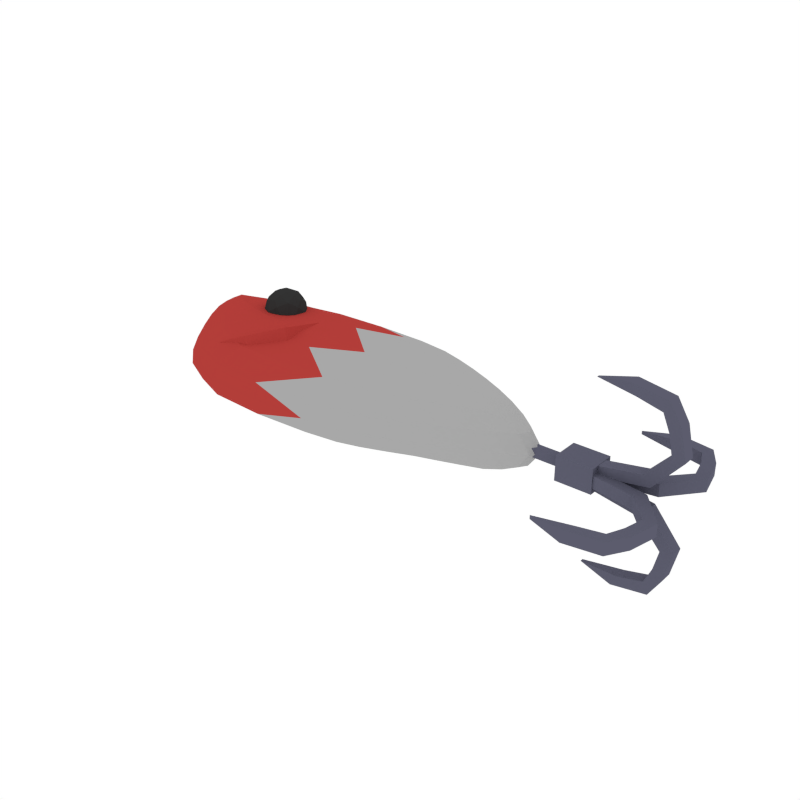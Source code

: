# Source: Lure_2.blend  (saved by Blender 2.79.0; exported with 4.5.12 LTS)
import bpy
from mathutils import Matrix  # noqa: F401  (used for matrix-valued properties, if any)

bpy.ops.wm.read_factory_settings(use_empty=True)
scene = bpy.context.scene
scene.name = 'Scene'

# ---- collections
col_collection_1 = bpy.data.collections.new('Collection 1'); scene.collection.children.link(col_collection_1)

# ---- materials (node trees are filled in below, after node groups)
mat_lure_red = bpy.data.materials.new('Lure_Red')
mat_lure_red.alpha_threshold = 0.0
mat_lure_red.diffuse_color = (0.448, 0.04752, 0.04095, 1.0)
mat_lure_red.roughness = 0.5
mat_lure_grey = bpy.data.materials.new('Lure_Grey')
mat_lure_grey.alpha_threshold = 0.0
mat_lure_grey.diffuse_color = (0.3931, 0.3931, 0.3931, 1.0)
mat_lure_grey.roughness = 0.5
mat_black = bpy.data.materials.new('Black')
mat_black.alpha_threshold = 0.0
mat_black.diffuse_color = (0.0331, 0.0331, 0.0331, 1.0)
mat_black.roughness = 0.5
mat_metal = bpy.data.materials.new('Metal')
mat_metal.alpha_threshold = 0.0
mat_metal.diffuse_color = (0.1067, 0.1074, 0.1523, 1.0)
mat_metal.roughness = 0.5

# ---- material node trees

# ---- world
world_world = bpy.data.worlds.new('World'); scene.world = world_world
world_world.color = (1.0, 1.0, 1.0)
world_world.use_sun_shadow = False
world_world.sun_shadow_jitter_overblur = 0.0
world_world.cycles.sampling_method = 'NONE'
world_world.cycles.sample_map_resolution = 256

# ---- meshes
me_cube_005 = bpy.data.meshes.new('Cube.005')
me_cube_005.from_pydata([(-0.4073, -0.2086, 0.05343), (-0.07696, 0.2961, 0.05343), (0.57, 0.01291, 0.1069), (-0.09417, -0.2642, 0.05343), (-0.07003, 0.01816, -0.1071), (-0.07003, 0.01816, 0.1069), (-0.4719, 0.06432, -0.1072), (-0.3387, 0.03064, 0.1069), (-0.3387, 0.03064, -0.1071), (-0.3726, 0.2689, -0.05356), (-0.6354, 0.1486, -0.05379), (-0.5349, 0.2024, -0.05379), (-0.5467, -0.06582, 0.05343), (-0.4719, 0.06432, 0.1068), (-0.6312, 0.07366, 0.05343), (-0.546, 0.09541, 0.1068), (-0.546, 0.09541, -0.1072), (0.7118, 0.003626, 0.05343), (0.6395, 0.07834, 0.05343), (0.6395, -0.05827, -0.05356), (0.57, 0.01291, -0.1071), (0.1879, 0.02076, -0.1071), (0.3148, 0.02076, -0.1071), (0.4424, 0.02013, -0.1071), (0.2074, -0.2389, -0.05356), (0.3505, -0.1915, -0.05356), (0.495, -0.1288, -0.05356), (0.2059, 0.2768, 0.05343), (0.3505, 0.2294, 0.05343), (0.495, 0.1652, 0.05343), (0.1879, 0.02076, 0.1069), (0.3148, 0.02076, 0.1069), (0.4424, 0.02013, 0.1069), (0.495, 0.1652, -0.05356), (0.3505, 0.2294, -0.05356), (0.2059, 0.2768, -0.05356), (0.495, -0.1288, 0.05343), (0.3505, -0.1915, 0.05343), (0.2074, -0.2389, 0.05343), (0.6395, -0.05827, 0.05343), (0.6395, 0.07834, -0.05356), (0.7118, 0.003626, -0.05356), (-0.6312, 0.07366, -0.05356), (-0.5467, -0.06582, -0.05356), (-0.5349, 0.2024, 0.0532), (-0.6354, 0.1486, 0.0532), (-0.3726, 0.2689, 0.05343), (-0.09417, -0.2642, -0.05356), (-0.07696, 0.2961, -0.05356), (-0.4073, -0.2086, -0.05356), (-0.2346, 0.01951, -0.1071), (-0.2878, -0.2543, 0.05343), (-0.2346, 0.01951, 0.1069), (-0.2562, 0.2893, -0.05356), (-0.06797, 0.2113, -0.09368), (-0.06797, 0.2113, 0.09355), (0.09907, 0.2913, -0.05356), (0.09183, 0.02058, -0.1071), (0.09183, 0.02058, 0.1069), (0.09655, -0.2538, -0.05356), (-0.07987, -0.1761, -0.09368), (-0.07987, -0.1761, 0.09355), (-0.4089, 0.04707, -0.1071), (-0.4834, -0.1411, 0.05343), (-0.4089, 0.04707, 0.1069), (-0.4557, 0.2386, -0.05362), (-0.3635, -0.1345, 0.09355), (-0.3635, -0.1345, -0.09368), (-0.3395, 0.1955, 0.09355), (-0.3395, 0.1955, -0.09368), (-0.52, 0.08092, -0.1073), (-0.5963, 0.008658, 0.05343), (-0.52, 0.08092, 0.1067), (-0.5987, 0.1693, -0.0539), (-0.4932, -0.02739, -0.09372), (-0.485, 0.158, -0.0939), (-0.485, 0.158, 0.09333), (-0.4932, -0.02739, 0.09352), (-0.5731, 0.1286, -0.09392), (-0.5701, 0.0768, -0.09373), (-0.5701, 0.0768, 0.09351), (-0.646, 0.1225, -0.05362), (-0.5731, 0.1286, 0.09332), (0.6937, 0.03424, -0.05356), (0.6373, 0.007759, -0.09368), (0.6373, 0.007759, 0.09355), (0.6937, -0.02378, -0.05356), (0.5873, -0.03503, 0.09355), (0.1921, 0.1986, 0.09355), (0.1921, 0.1986, -0.09368), (0.5873, -0.03503, -0.09368), (0.1931, -0.158, 0.09355), (0.3237, -0.1252, 0.09355), (0.4555, -0.08198, 0.09355), (0.5873, 0.05941, 0.09355), (0.4555, 0.1213, 0.09355), (0.3237, 0.1658, 0.09355), (0.5873, 0.05941, -0.09368), (0.4555, 0.1213, -0.09368), (0.3237, 0.1658, -0.09368), (0.1931, -0.158, -0.09368), (0.3237, -0.1252, -0.09368), (0.4555, -0.08198, -0.09368), (0.2512, 0.02029, -0.1071), (0.3786, 0.02108, -0.1071), (0.5062, 0.01754, -0.1071), (0.2785, -0.2185, 0.05343), (0.4227, -0.1607, 0.05343), (0.5672, -0.09491, 0.05343), (0.2782, 0.2553, -0.05356), (0.4227, 0.1993, -0.05356), (0.5672, 0.1255, -0.05356), (0.2512, 0.02029, 0.1069), (0.3786, 0.02108, 0.1069), (0.5062, 0.01754, 0.1069), (-0.2878, -0.2543, -0.05356), (-0.2562, 0.2893, 0.05343), (0.09907, 0.2913, 0.05343), (0.09655, -0.2538, 0.05343), (-0.4834, -0.1411, -0.05356), (-0.4557, 0.2386, 0.05337), (-0.5963, 0.008658, -0.05356), (-0.5987, 0.1693, 0.05309), (-0.646, 0.1225, 0.05337), (0.6937, 0.03424, 0.05343), (0.6937, -0.02378, 0.05343), (0.2785, -0.2185, -0.05356), (0.4227, -0.1607, -0.05356), (0.5672, -0.09491, -0.05356), (0.2782, 0.2553, 0.05343), (0.4227, 0.1993, 0.05343), (0.5672, 0.1255, 0.05343), (0.5213, 0.1729, -7.089e-05), (0.3683, 0.2408, -7.084e-05), (0.2153, 0.291, -7.081e-05), (0.5213, -0.1384, -7.088e-05), (0.3683, -0.2048, -7.086e-05), (0.2168, -0.255, -7.082e-05), (0.6743, -0.06371, -7.097e-05), (0.6743, 0.08091, -7.099e-05), (0.7508, 0.001813, -7.106e-05), (-0.671, 0.07596, -7.107e-05), (-0.5816, -0.0717, -7.101e-05), (-0.569, 0.2122, -0.0002747), (-0.6755, 0.1552, -0.0002748), (-0.3972, 0.2826, -7.091e-05), (-0.1024, -0.2817, -7.087e-05), (-0.08422, 0.3115, -7.084e-05), (-0.434, -0.2229, -7.096e-05), (-0.2549, -0.1689, -0.09368), (-0.2549, -0.1689, 0.09355), (-0.233, 0.2069, -0.09368), (-0.233, 0.2069, 0.09355), (0.09245, -0.1683, -0.09368), (0.09245, -0.1683, 0.09355), (0.09419, 0.2085, -0.09368), (0.09419, 0.2085, 0.09355), (-0.4145, 0.1787, -0.09374), (-0.4337, -0.08377, -0.09369), (-0.4337, -0.08377, 0.09354), (-0.4145, 0.1787, 0.0935), (-0.5411, 0.1393, -0.09402), (-0.5395, 0.02824, -0.09374), (-0.5395, 0.02824, 0.0935), (-0.5411, 0.1393, 0.09322), (-0.5938, 0.1104, -0.08339), (-0.5938, 0.1104, 0.08305), (0.6391, 0.03453, 0.08315), (0.6391, 0.03453, -0.08328), (0.6391, -0.01805, -0.08328), (0.6391, -0.01805, 0.08315), (0.2581, -0.1439, 0.09355), (0.3896, -0.1038, 0.09355), (0.5214, -0.0592, 0.09355), (0.5214, 0.09316, 0.09355), (0.3896, 0.1451, 0.09355), (0.2579, 0.1836, 0.09355), (0.5214, 0.09316, -0.09368), (0.3896, 0.1451, -0.09368), (0.2579, 0.1836, -0.09368), (0.2581, -0.1439, -0.09368), (0.3896, -0.1038, -0.09368), (0.5214, -0.0592, -0.09368), (-0.3074, -0.2712, -7.092e-05), (-0.274, 0.3043, -7.087e-05), (0.1021, 0.3064, -7.081e-05), (0.09947, -0.2707, -7.083e-05), (-0.5145, -0.1514, -7.099e-05), (-0.4851, 0.2506, -0.0001219), (-0.6341, 0.007141, -7.105e-05), (-0.6365, 0.1772, -0.0003767), (-0.6867, 0.1277, -0.000122), (0.7317, 0.03422, -7.104e-05), (0.7317, -0.02721, -7.104e-05), (0.2921, -0.2333, -7.084e-05), (0.4448, -0.1722, -7.088e-05), (0.5978, -0.1025, -7.09e-05), (0.2918, 0.2682, -7.082e-05), (0.4448, 0.209, -7.087e-05), (0.5978, 0.1308, -7.093e-05), (0.9278, 0.01004, -0.0197), (0.9278, 0.01004, 0.0197), (0.9278, 0.04238, -0.0197), (0.9278, 0.04238, 0.0197), (1.069, 0.06783, 0.0197), (1.069, 0.06783, -0.0197), (1.094, 0.03712, -0.0197), (1.094, 0.03712, 0.0197), (1.14, 0.1466, 0.0197), (1.14, 0.1466, -0.0197), (1.179, 0.14, -0.0197), (1.179, 0.14, 0.0197), (1.126, 0.2079, 0.0197), (1.126, 0.2079, -0.0197), (1.158, 0.2313, -0.0197), (1.158, 0.2313, 0.0197), (1.104, 0.2583, 0.0197), (1.104, 0.2583, -0.0197), (1.12, 0.294, -0.0197), (1.12, 0.294, 0.0197), (1.027, 0.2773, 0.0197), (1.027, 0.2773, -0.0197), (1.009, 0.3122, -0.0197), (1.009, 0.3122, 0.0197), (0.9052, 0.2888, -0.005374), (0.9052, 0.2888, 0.005374), (0.9278, -0.002417, -0.0197), (0.9278, -0.002417, 0.0197), (0.9278, -0.03476, -0.0197), (0.9278, -0.03476, 0.0197), (1.069, -0.06021, 0.0197), (1.069, -0.06021, -0.0197), (1.094, -0.0295, -0.0197), (1.094, -0.0295, 0.0197), (1.14, -0.139, 0.0197), (1.14, -0.139, -0.0197), (1.179, -0.1324, -0.0197), (1.179, -0.1324, 0.0197), (1.126, -0.2002, 0.0197), (1.126, -0.2002, -0.0197), (1.158, -0.2237, -0.0197), (1.158, -0.2237, 0.0197), (1.104, -0.2507, 0.0197), (1.104, -0.2507, -0.0197), (1.12, -0.2864, -0.0197), (1.12, -0.2864, 0.0197), (1.027, -0.2697, 0.0197), (1.027, -0.2697, -0.0197), (1.009, -0.3045, -0.0197), (1.009, -0.3045, 0.0197), (0.9052, -0.2812, -0.005898), (0.9052, -0.2812, 0.005898), (0.9278, -0.01589, -0.006228), (0.9278, 0.02352, -0.006228), (0.9278, -0.01589, -0.03857), (0.9278, 0.02352, -0.03857), (1.069, 0.02352, -0.06402), (1.069, -0.01589, -0.06402), (1.094, -0.01589, -0.03331), (1.094, 0.02352, -0.03331), (1.14, 0.02352, -0.1428), (1.14, -0.01589, -0.1428), (1.179, -0.01589, -0.1362), (1.179, 0.02352, -0.1362), (1.126, 0.02352, -0.204), (1.126, -0.01589, -0.204), (1.158, -0.01589, -0.2275), (1.158, 0.02352, -0.2275), (1.104, 0.02352, -0.2545), (1.104, -0.01589, -0.2545), (1.12, -0.01589, -0.2902), (1.12, 0.02352, -0.2902), (1.027, 0.02352, -0.2735), (1.027, -0.01589, -0.2735), (1.009, -0.01589, -0.3083), (1.009, 0.02352, -0.3083), (0.9052, -0.001525, -0.285), (0.9052, 0.009146, -0.285), (0.9278, -0.01589, 0.006228), (0.9278, 0.02352, 0.006228), (0.9278, -0.01589, 0.03857), (0.9278, 0.02352, 0.03857), (1.069, 0.02352, 0.06402), (1.069, -0.01589, 0.06402), (1.094, -0.01589, 0.03331), (1.094, 0.02352, 0.03331), (1.14, 0.02352, 0.1428), (1.14, -0.01589, 0.1428), (1.179, -0.01589, 0.1362), (1.179, 0.02352, 0.1362), (1.126, 0.02352, 0.204), (1.126, -0.01589, 0.204), (1.158, -0.01589, 0.2275), (1.158, 0.02352, 0.2275), (1.104, 0.02352, 0.2545), (1.104, -0.01589, 0.2545), (1.12, -0.01589, 0.2902), (1.12, 0.02352, 0.2902), (1.027, 0.02352, 0.2735), (1.027, -0.01589, 0.2735), (1.009, -0.01589, 0.3083), (1.009, 0.02352, 0.3083), (0.9052, -0.0005331, 0.285), (0.9052, 0.008155, 0.285), (0.9396, -0.04105, -0.03674), (0.9396, 0.04831, -0.03674), (0.9396, -0.04105, 0.04168), (0.9396, 0.04831, 0.04168), (0.825, 0.04831, 0.04168), (0.825, -0.04105, 0.04168), (0.825, -0.04105, -0.03674), (0.825, 0.04831, -0.03674), (0.825, 0.01926, 0.01619), (0.825, -0.012, 0.01619), (0.825, -0.012, -0.01124), (0.825, 0.01926, -0.01124), (0.6431, 0.01926, 0.01619), (0.6431, -0.012, 0.01619), (0.6431, -0.012, -0.01124), (0.6431, 0.01926, -0.01124), (-0.3964, 0.07996, 0.1297), (-0.3957, 0.07368, 0.0795), (-0.4111, 0.1274, 0.1394), (-0.4197, 0.1504, 0.09511), (-0.4102, 0.1172, 0.0581), (-0.348, 0.0644, 0.06547), (-0.349, 0.07457, 0.1467), (-0.3729, 0.1513, 0.1624), (-0.3867, 0.1886, 0.09073), (-0.3713, 0.1349, 0.03085), (-0.3191, 0.06495, 0.107), (-0.3345, 0.1187, 0.1669), (-0.3578, 0.1892, 0.1323), (-0.3568, 0.179, 0.05102), (-0.3329, 0.1022, 0.03541), (-0.2861, 0.1031, 0.1027), (-0.2956, 0.1363, 0.1397), (-0.31, 0.1799, 0.1183), (-0.3094, 0.1736, 0.06804), (-0.2946, 0.1262, 0.05839), (-0.4075, 0.102, 0.1372), (-0.3992, 0.07317, 0.105), (-0.3741, 0.07366, 0.1411), (-0.3733, 0.06482, 0.07056), (-0.4066, 0.09317, 0.0666), (-0.42, 0.1398, 0.1186), (-0.3949, 0.1403, 0.1547), (-0.4194, 0.1344, 0.07498), (-0.4069, 0.1727, 0.09248), (-0.3935, 0.126, 0.04051), (-0.3321, 0.06014, 0.08533), (-0.3395, 0.08014, 0.04691), (-0.3409, 0.09443, 0.1611), (-0.3327, 0.0656, 0.1289), (-0.3663, 0.1734, 0.1509), (-0.3538, 0.1356, 0.1694), (-0.3731, 0.188, 0.06883), (-0.3737, 0.1934, 0.1124), (-0.352, 0.118, 0.02833), (-0.3649, 0.1591, 0.03671), (-0.2989, 0.08092, 0.1053), (-0.3123, 0.1276, 0.1573), (-0.3325, 0.1888, 0.1272), (-0.3317, 0.1799, 0.05666), (-0.3109, 0.1133, 0.04311), (-0.2864, 0.1192, 0.1228), (-0.2858, 0.1138, 0.07919), (-0.2992, 0.1604, 0.1312), (-0.3066, 0.1804, 0.09274), (-0.2983, 0.1516, 0.06061), (-0.4223, 0.1048, 0.1008), (-0.3642, 0.05538, 0.1077), (-0.3786, 0.1056, 0.1637), (-0.4004, 0.1715, 0.1313), (-0.3994, 0.162, 0.05532), (-0.3771, 0.09023, 0.04073), (-0.3064, 0.09158, 0.1424), (-0.3287, 0.1633, 0.157), (-0.3416, 0.1982, 0.09008), (-0.3272, 0.148, 0.03411), (-0.3054, 0.08207, 0.06647), (-0.2835, 0.1488, 0.09698), (-0.1852, 0.208, 0.07817), (-0.1788, -0.05211, 0.1374), (-0.2573, -0.1493, 0.1206), (-0.388, -0.1798, 0.06412), (-0.1511, 0.1927, 0.007359), (-0.1447, -0.0674, 0.06659), (-0.2232, -0.1646, 0.04973), (-0.3539, -0.195, -0.006698), (-0.3964, 0.07996, -0.1297), (-0.3957, 0.07368, -0.0795), (-0.4111, 0.1274, -0.1394), (-0.4197, 0.1504, -0.09511), (-0.4102, 0.1172, -0.0581), (-0.348, 0.0644, -0.06547), (-0.349, 0.07457, -0.1467), (-0.3729, 0.1513, -0.1624), (-0.3867, 0.1886, -0.09073), (-0.3713, 0.1349, -0.03085), (-0.3191, 0.06495, -0.107), (-0.3345, 0.1187, -0.1669), (-0.3578, 0.1892, -0.1323), (-0.3568, 0.179, -0.05102), (-0.3329, 0.1022, -0.03541), (-0.2861, 0.1031, -0.1027), (-0.2956, 0.1363, -0.1397), (-0.31, 0.1799, -0.1183), (-0.3094, 0.1736, -0.06804), (-0.2946, 0.1262, -0.05839), (-0.4075, 0.102, -0.1372), (-0.3992, 0.07317, -0.105), (-0.3741, 0.07366, -0.1411), (-0.3733, 0.06482, -0.07056), (-0.4066, 0.09317, -0.0666), (-0.42, 0.1398, -0.1186), (-0.3949, 0.1403, -0.1547), (-0.4194, 0.1344, -0.07498), (-0.4069, 0.1727, -0.09248), (-0.3935, 0.126, -0.04051), (-0.3321, 0.06014, -0.08533), (-0.3395, 0.08014, -0.04691), (-0.3409, 0.09443, -0.1611), (-0.3327, 0.0656, -0.1289), (-0.3663, 0.1734, -0.1509), (-0.3538, 0.1356, -0.1694), (-0.3731, 0.188, -0.06883), (-0.3737, 0.1934, -0.1124), (-0.352, 0.118, -0.02833), (-0.3649, 0.1591, -0.03671), (-0.2989, 0.08092, -0.1053), (-0.3123, 0.1276, -0.1573), (-0.3325, 0.1888, -0.1272), (-0.3317, 0.1799, -0.05666), (-0.3109, 0.1133, -0.04311), (-0.2864, 0.1192, -0.1228), (-0.2858, 0.1138, -0.07919), (-0.2992, 0.1604, -0.1312), (-0.3066, 0.1804, -0.09274), (-0.2983, 0.1516, -0.06061), (-0.4223, 0.1048, -0.1008), (-0.3642, 0.05538, -0.1077), (-0.3786, 0.1056, -0.1637), (-0.4004, 0.1715, -0.1313), (-0.3994, 0.162, -0.05532), (-0.3771, 0.09023, -0.04073), (-0.3064, 0.09158, -0.1424), (-0.3287, 0.1633, -0.157), (-0.3416, 0.1982, -0.09008), (-0.3272, 0.148, -0.03411), (-0.3054, 0.08207, -0.06647), (-0.2835, 0.1488, -0.09698), (-0.1852, 0.208, -0.07817), (-0.1788, -0.05211, -0.1374), (-0.2573, -0.1493, -0.1206), (-0.388, -0.1798, -0.06412), (-0.1511, 0.1927, -0.007359), (-0.1447, -0.0674, -0.06659), (-0.2232, -0.1646, -0.04973), (-0.3539, -0.195, 0.006698), (-0.06852, 0.1595, 0.09714), (-0.07362, -0.05264, 0.1021), (-0.07557, -0.09121, -0.09953)], [], [(0, 148, 183, 51), (0, 51, 150, 66), (0, 66, 159, 63), (0, 63, 187, 148), (1, 147, 184, 116), (1, 116, 152, 55), (1, 156, 117), (1, 117, 147), (2, 94, 174, 114), (2, 114, 173, 87), (2, 87, 170, 85), (2, 85, 167, 94), (3, 146, 186), (3, 154, 61), (3, 61, 150, 51), (3, 51, 183, 146), (4, 50, 151, 54), (4, 54, 57), (4, 57, 462), (4, 462, 60, 149, 50), (5, 58, 460), (5, 460, 55, 152, 52), (5, 52, 150, 61, 461), (5, 461, 58), (6, 75, 157, 62), (6, 62, 158, 74), (6, 74, 162, 70), (6, 70, 161, 75), (7, 66, 150, 52), (7, 52, 152, 68), (7, 68, 160, 64), (7, 64, 159, 66), (8, 69, 151, 50), (8, 50, 149, 67), (8, 67, 158, 62), (8, 62, 157, 69), (9, 145, 184, 53), (9, 53, 151, 69), (9, 69, 157, 65), (9, 65, 188, 145), (10, 144, 190, 73), (10, 73, 161, 78), (10, 78, 165, 81), (10, 81, 191, 144), (11, 143, 188, 65), (11, 65, 157, 75), (11, 75, 161, 73), (11, 73, 190, 143), (12, 142, 187, 63), (12, 63, 159, 77), (12, 77, 163, 71), (12, 71, 189, 142), (13, 77, 159, 64), (13, 64, 160, 76), (13, 76, 164, 72), (13, 72, 163, 77), (14, 141, 189, 71), (14, 71, 163, 80), (14, 80, 166, 123), (14, 123, 191, 141), (15, 80, 163, 72), (15, 72, 164, 82), (15, 82, 166, 80), (16, 78, 161, 70), (16, 70, 162, 79), (16, 79, 165, 78), (17, 140, 192, 124), (17, 124, 167, 85), (17, 85, 170, 125), (17, 125, 193, 140), (18, 139, 199, 131), (18, 131, 174, 94), (18, 94, 167, 124), (18, 124, 192, 139), (19, 138, 196, 128), (19, 128, 182, 90), (19, 90, 169, 86), (19, 86, 193, 138), (20, 90, 182, 105), (20, 105, 177, 97), (20, 97, 168, 84), (20, 84, 169, 90), (21, 100, 153, 57), (21, 57, 155, 89), (21, 89, 179, 103), (21, 103, 180, 100), (22, 101, 180, 103), (22, 103, 179, 99), (22, 99, 178, 104), (22, 104, 181, 101), (23, 102, 181, 104), (23, 104, 178, 98), (23, 98, 177, 105), (23, 105, 182, 102), (24, 137, 186, 59), (24, 59, 153, 100), (24, 100, 180, 126), (24, 126, 194, 137), (25, 136, 194, 126), (25, 126, 180, 101), (25, 101, 181, 127), (25, 127, 195, 136), (26, 135, 195, 127), (26, 127, 181, 102), (26, 102, 182, 128), (26, 128, 196, 135), (27, 134, 185, 117), (27, 117, 156, 88), (27, 88, 176, 129), (27, 129, 197, 134), (28, 133, 197, 129), (28, 129, 176, 96), (28, 96, 175, 130), (28, 130, 198, 133), (29, 132, 198, 130), (29, 130, 175, 95), (29, 95, 174, 131), (29, 131, 199, 132), (30, 88, 156, 58), (30, 58, 154, 91), (30, 91, 171, 112), (30, 112, 176, 88), (31, 96, 176, 112), (31, 112, 171, 92), (31, 92, 172, 113), (31, 113, 175, 96), (32, 95, 175, 113), (32, 113, 172, 93), (32, 93, 173, 114), (32, 114, 174, 95), (33, 98, 178, 110), (33, 110, 198, 132), (33, 132, 199, 111), (33, 111, 177, 98), (34, 99, 179, 109), (34, 109, 197, 133), (34, 133, 198, 110), (34, 110, 178, 99), (35, 89, 155, 56), (35, 56, 185, 134), (35, 134, 197, 109), (35, 109, 179, 89), (36, 93, 172, 107), (36, 107, 195, 135), (36, 135, 196, 108), (36, 108, 173, 93), (37, 92, 171, 106), (37, 106, 194, 136), (37, 136, 195, 107), (37, 107, 172, 92), (38, 91, 154, 118), (38, 118, 186, 137), (38, 137, 194, 106), (38, 106, 171, 91), (39, 87, 173, 108), (39, 108, 196, 138), (39, 138, 193, 125), (39, 125, 170, 87), (40, 97, 177, 111), (40, 111, 199, 139), (40, 139, 192, 83), (40, 83, 168, 97), (41, 84, 168, 83), (41, 83, 192, 140), (41, 140, 193, 86), (41, 86, 169, 84), (42, 79, 162, 121), (42, 121, 189, 141), (42, 141, 191, 81), (42, 81, 165, 79), (43, 74, 158, 119), (43, 119, 187, 142), (43, 142, 189, 121), (43, 121, 162, 74), (44, 76, 160, 120), (44, 120, 188, 143), (44, 143, 190, 122), (44, 122, 164, 76), (45, 82, 164, 122), (45, 122, 190, 144), (45, 144, 191, 123), (45, 123, 166, 82), (46, 68, 152, 116), (46, 116, 184, 145), (46, 145, 188, 120), (46, 120, 160, 68), (47, 60, 153), (47, 186, 146), (47, 146, 183, 115), (47, 115, 149, 60), (48, 54, 151, 53), (48, 53, 184, 147), (48, 147, 56), (48, 56, 54), (49, 67, 149, 115), (49, 115, 183, 148), (49, 148, 187, 119), (49, 119, 158, 67), (203, 201, 207, 204), (204, 207, 211, 208), (202, 203, 204, 205), (201, 200, 206, 207), (200, 202, 205, 206), (211, 210, 214, 215), (205, 204, 208, 209), (207, 206, 210, 211), (206, 205, 209, 210), (212, 215, 219, 216), (210, 209, 213, 214), (208, 211, 215, 212), (209, 208, 212, 213), (216, 219, 223, 220), (213, 212, 216, 217), (215, 214, 218, 219), (214, 213, 217, 218), (223, 222, 224, 225), (217, 216, 220, 221), (219, 218, 222, 223), (218, 217, 221, 222), (222, 221, 224), (220, 223, 225), (221, 220, 225, 224), (229, 230, 233, 227), (230, 234, 237, 233), (228, 231, 230, 229), (227, 233, 232, 226), (226, 232, 231, 228), (237, 241, 240, 236), (231, 235, 234, 230), (233, 237, 236, 232), (232, 236, 235, 231), (238, 242, 245, 241), (236, 240, 239, 235), (234, 238, 241, 237), (235, 239, 238, 234), (242, 246, 249, 245), (239, 243, 242, 238), (241, 245, 244, 240), (240, 244, 243, 239), (249, 251, 250, 248), (243, 247, 246, 242), (245, 249, 248, 244), (244, 248, 247, 243), (248, 250, 247), (246, 251, 249), (247, 250, 251, 246), (255, 253, 259, 256), (256, 259, 263, 260), (254, 255, 256, 257), (253, 252, 258, 259), (252, 254, 257, 258), (263, 262, 266, 267), (257, 256, 260, 261), (259, 258, 262, 263), (258, 257, 261, 262), (264, 267, 271, 268), (262, 261, 265, 266), (260, 263, 267, 264), (261, 260, 264, 265), (268, 271, 275, 272), (265, 264, 268, 269), (267, 266, 270, 271), (266, 265, 269, 270), (275, 274, 276, 277), (269, 268, 272, 273), (271, 270, 274, 275), (270, 269, 273, 274), (274, 273, 276), (272, 275, 277), (273, 272, 277, 276), (281, 282, 285, 279), (282, 286, 289, 285), (280, 283, 282, 281), (279, 285, 284, 278), (278, 284, 283, 280), (289, 293, 292, 288), (283, 287, 286, 282), (285, 289, 288, 284), (284, 288, 287, 283), (290, 294, 297, 293), (288, 292, 291, 287), (286, 290, 293, 289), (287, 291, 290, 286), (294, 298, 301, 297), (291, 295, 294, 290), (293, 297, 296, 292), (292, 296, 295, 291), (301, 303, 302, 300), (295, 299, 298, 294), (297, 301, 300, 296), (296, 300, 299, 295), (300, 302, 299), (298, 303, 301), (299, 302, 303, 298), (306, 304, 305, 307), (308, 311, 315, 312), (304, 310, 311, 305), (306, 309, 310, 304), (305, 311, 308, 307), (307, 308, 309, 306), (312, 315, 319, 316), (309, 308, 312, 313), (311, 310, 314, 315), (310, 309, 313, 314), (317, 316, 319, 318), (313, 312, 316, 317), (315, 314, 318, 319), (314, 313, 317, 318), (320, 340, 370, 341), (320, 341, 371, 342), (320, 342, 372, 340), (321, 343, 371, 341), (321, 341, 370, 344), (321, 344, 375, 343), (322, 345, 370, 340), (322, 340, 372, 346), (322, 346, 373, 345), (323, 347, 370, 345), (323, 345, 373, 348), (323, 348, 374, 347), (324, 344, 370, 347), (324, 347, 374, 349), (324, 349, 375, 344), (325, 350, 371, 343), (325, 343, 375, 351), (325, 351, 380, 350), (326, 352, 372, 342), (326, 342, 371, 353), (326, 353, 376, 352), (327, 354, 373, 346), (327, 346, 372, 355), (327, 355, 377, 354), (328, 356, 374, 348), (328, 348, 373, 357), (328, 357, 378, 356), (329, 358, 375, 349), (329, 349, 374, 359), (329, 359, 379, 358), (330, 353, 371, 350), (330, 350, 380, 360), (330, 360, 376, 353), (331, 355, 372, 352), (331, 352, 376, 361), (331, 361, 377, 355), (332, 357, 373, 354), (332, 354, 377, 362), (332, 362, 378, 357), (333, 359, 374, 356), (333, 356, 378, 363), (333, 363, 379, 359), (334, 351, 375, 358), (334, 358, 379, 364), (334, 364, 380, 351), (335, 365, 376, 360), (335, 360, 380, 366), (335, 366, 381, 365), (336, 367, 377, 361), (336, 361, 376, 365), (336, 365, 381, 367), (337, 368, 378, 362), (337, 362, 377, 367), (337, 367, 381, 368), (338, 369, 379, 363), (338, 363, 378, 368), (338, 368, 381, 369), (339, 366, 380, 364), (339, 364, 379, 369), (339, 369, 381, 366), (383, 382, 385, 384), (387, 388, 389, 386), (385, 382, 386, 389), (383, 384, 388, 387), (384, 385, 389, 388), (382, 383, 387, 386), (390, 411, 440, 410), (390, 412, 441, 411), (390, 410, 442, 412), (391, 411, 441, 413), (391, 414, 440, 411), (391, 413, 445, 414), (392, 410, 440, 415), (392, 416, 442, 410), (392, 415, 443, 416), (393, 415, 440, 417), (393, 418, 443, 415), (393, 417, 444, 418), (394, 417, 440, 414), (394, 419, 444, 417), (394, 414, 445, 419), (395, 413, 441, 420), (395, 421, 445, 413), (395, 420, 450, 421), (396, 412, 442, 422), (396, 423, 441, 412), (396, 422, 446, 423), (397, 416, 443, 424), (397, 425, 442, 416), (397, 424, 447, 425), (398, 418, 444, 426), (398, 427, 443, 418), (398, 426, 448, 427), (399, 419, 445, 428), (399, 429, 444, 419), (399, 428, 449, 429), (400, 420, 441, 423), (400, 430, 450, 420), (400, 423, 446, 430), (401, 422, 442, 425), (401, 431, 446, 422), (401, 425, 447, 431), (402, 424, 443, 427), (402, 432, 447, 424), (402, 427, 448, 432), (403, 426, 444, 429), (403, 433, 448, 426), (403, 429, 449, 433), (404, 428, 445, 421), (404, 434, 449, 428), (404, 421, 450, 434), (405, 430, 446, 435), (405, 436, 450, 430), (405, 435, 451, 436), (406, 431, 447, 437), (406, 435, 446, 431), (406, 437, 451, 435), (407, 432, 448, 438), (407, 437, 447, 432), (407, 438, 451, 437), (408, 433, 449, 439), (408, 438, 448, 433), (408, 439, 451, 438), (409, 434, 450, 436), (409, 439, 449, 434), (409, 436, 451, 439), (453, 454, 455, 452), (457, 456, 459, 458), (455, 459, 456, 452), (453, 457, 458, 454), (454, 458, 459, 455), (452, 456, 457, 453), (156, 1, 55), (154, 3, 118), (460, 156, 55), (156, 460, 58), (58, 461, 154), (154, 461, 61), (153, 59, 47), (54, 56, 155), (57, 54, 155), (462, 153, 60), (153, 462, 57), (186, 118, 3), (186, 47, 59), (56, 147, 185), (147, 117, 185)])
me_cube_005.polygons.foreach_set('material_index', [0, 0, 0, 0, 0, 0, 1, 0, 1, 1, 1, 1, 0, 0, 0, 0, 0, 0, 0, 0, 0, 0, 0, 0, 0, 0, 0, 0, 0, 0, 0, 0, 0, 0, 0, 0, 0, 0, 0, 0, 0, 0, 0, 0, 0, 0, 0, 0, 0, 0, 0, 0, 0, 0, 0, 0, 0, 0, 0, 0, 0, 0, 0, 0, 0, 0, 1, 1, 1, 1, 1, 1, 1, 1, 1, 1, 1, 1, 1, 1, 1, 1, 1, 1, 1, 1, 1, 1, 1, 1, 1, 1, 1, 1, 1, 1, 1, 1, 1, 1, 1, 1, 1, 1, 1, 1, 1, 1, 1, 1, 1, 1, 1, 1, 1, 1, 1, 1, 1, 1, 1, 1, 1, 1, 1, 1, 1, 1, 1, 1, 1, 1, 1, 1, 1, 1, 1, 1, 1, 1, 1, 1, 1, 1, 1, 1, 1, 1, 1, 1, 1, 1, 1, 1, 1, 1, 1, 1, 1, 1, 1, 1, 1, 1, 1, 1, 0, 0, 0, 0, 0, 0, 0, 0, 0, 0, 0, 0, 0, 0, 0, 0, 0, 0, 0, 0, 0, 0, 0, 0, 0, 0, 0, 0, 0, 0, 0, 0, 3, 3, 3, 3, 3, 3, 3, 3, 3, 3, 3, 3, 3, 3, 3, 3, 3, 3, 3, 3, 3, 3, 3, 3, 3, 3, 3, 3, 3, 3, 3, 3, 3, 3, 3, 3, 3, 3, 3, 3, 3, 3, 3, 3, 3, 3, 3, 3, 3, 3, 3, 3, 3, 3, 3, 3, 3, 3, 3, 3, 3, 3, 3, 3, 3, 3, 3, 3, 3, 3, 3, 3, 3, 3, 3, 3, 3, 3, 3, 3, 3, 3, 3, 3, 3, 3, 3, 3, 3, 3, 3, 3, 3, 3, 3, 3, 3, 3, 3, 3, 3, 3, 3, 3, 3, 3, 3, 3, 3, 3, 2, 2, 2, 2, 2, 2, 2, 2, 2, 2, 2, 2, 2, 2, 2, 2, 2, 2, 2, 2, 2, 2, 2, 2, 2, 2, 2, 2, 2, 2, 2, 2, 2, 2, 2, 2, 2, 2, 2, 2, 2, 2, 2, 2, 2, 2, 2, 2, 2, 2, 2, 2, 2, 2, 2, 2, 2, 2, 2, 2, 0, 0, 0, 0, 0, 0, 2, 2, 2, 2, 2, 2, 2, 2, 2, 2, 2, 2, 2, 2, 2, 2, 2, 2, 2, 2, 2, 2, 2, 2, 2, 2, 2, 2, 2, 2, 2, 2, 2, 2, 2, 2, 2, 2, 2, 2, 2, 2, 2, 2, 2, 2, 2, 2, 2, 2, 2, 2, 2, 2, 2, 2, 2, 2, 2, 2, 0, 0, 0, 0, 0, 0, 0, 1, 0, 1, 1, 0, 1, 1, 1, 0, 1, 1, 1, 1, 1])
me_cube_005.materials.append(mat_lure_red)
me_cube_005.materials.append(mat_lure_grey)
me_cube_005.materials.append(mat_black)
me_cube_005.materials.append(mat_metal)
me_cube_005.use_remesh_preserve_volume = False
me_cube_005.use_remesh_preserve_attributes = False
me_cube_005.use_mirror_vertex_groups = False
me_cube_005.update()

# ---- objects
ob_lure_2 = bpy.data.objects.new('Lure_2', me_cube_005)

# ---- transforms, parenting, visibility, modifiers, constraints
ob_lure_2.location = (0.0, -0.7812, 0.0)
ob_lure_2.lineart.crease_threshold = 0.0

# ---- collection membership
col_collection_1.objects.link(ob_lure_2)

# ---- scene / render settings (as saved in the file)
scene.frame_start = 1; scene.frame_end = 250; scene.frame_set(0)
scene.render.engine = 'CYCLES'
scene.render.resolution_x = 1000
scene.render.resolution_y = 1000
scene.render.dither_intensity = 0.0
scene.cycles.samples = 200
scene.cycles.sampling_pattern = 'TABULATED_SOBOL'
scene.cycles.light_sampling_threshold = 0.0
scene.cycles.use_adaptive_sampling = False
scene.cycles.use_light_tree = False
scene.cycles.caustics_reflective = False
scene.cycles.caustics_refractive = False
scene.cycles.blur_glossy = 0.0
scene.cycles.max_bounces = 2
scene.cycles.pixel_filter_type = 'GAUSSIAN'
scene.cycles.sample_clamp_indirect = 0.0
scene.view_settings.view_transform = 'Standard'
bpy.context.view_layer.update()

# ---- added for rendering (the .blend has no active camera): camera
cam_auto = bpy.data.cameras.new('AutoCamera')
cam_auto.lens = 50.0
cam_auto.sensor_width = 36.0
cam_auto.clip_end = 1000.0
ob_auto_camera = bpy.data.objects.new('AutoCamera', cam_auto)
scene.collection.objects.link(ob_auto_camera)
ob_auto_camera.location = (2.15206, -3.0643, 1.52459)
ob_auto_camera.rotation_euler = (1.09748, -7.21219e-08, 0.694738)
scene.camera = ob_auto_camera
bpy.context.view_layer.update()
